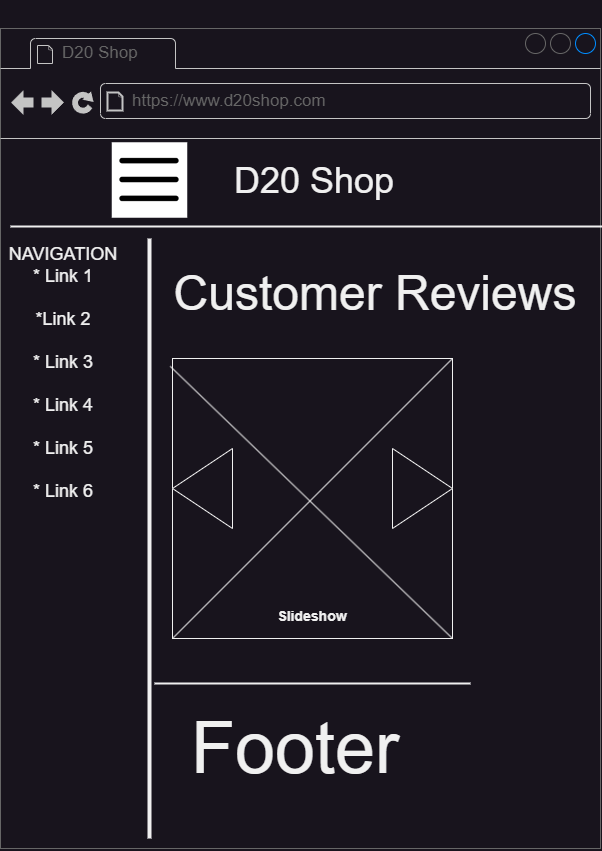

The diagram above was exported from draw.io. Its source (the exported page's mxGraphModel, read from the mxfile embedded in the PNG):
<mxGraphModel dx="11770" dy="8220" grid="1" gridSize="10" guides="1" tooltips="1" connect="1" arrows="1" fold="1" page="1" pageScale="1" pageWidth="1150" pageHeight="2000" math="0" shadow="0">
  <root>
    <mxCell id="0" />
    <mxCell id="1" parent="0" />
    <mxCell id="OACIUZUdrcCiTf3Xt9i_-1" value="" style="endArrow=none;html=1;rounded=0;exitX=1;exitY=1;exitDx=0;exitDy=0;exitPerimeter=0;entryX=1;entryY=0.001;entryDx=0;entryDy=0;entryPerimeter=0;" edge="1" parent="1">
      <mxGeometry width="50" height="50" relative="1" as="geometry">
        <mxPoint x="-2250" y="-2000" as="sourcePoint" />
        <mxPoint x="-2250" y="-3998" as="targetPoint" />
      </mxGeometry>
    </mxCell>
    <mxCell id="OACIUZUdrcCiTf3Xt9i_-2" value="" style="verticalLabelPosition=bottom;shadow=0;dashed=0;align=center;html=1;verticalAlign=top;strokeWidth=1;shape=mxgraph.mockup.markup.line;strokeColor=#999999;rounded=0;labelBackgroundColor=none;fillColor=#ffffff;fontFamily=Verdana;fontSize=12;fontColor=#000000;" vertex="1" parent="1">
      <mxGeometry x="-3172" y="-2010" width="922" height="20" as="geometry" />
    </mxCell>
    <mxCell id="7JsjK-XLwV_KG3weow_z-1" value="" style="strokeWidth=1;shadow=0;dashed=0;align=center;html=1;shape=mxgraph.mockup.containers.browserWindow;rSize=0;strokeColor=#666666;mainText=,;recursiveResize=0;rounded=0;labelBackgroundColor=none;fontFamily=Verdana;fontSize=12;imageBackground=#ffffff;" vertex="1" parent="1">
      <mxGeometry x="-3480" y="-3970" width="600" height="820" as="geometry" />
    </mxCell>
    <mxCell id="7JsjK-XLwV_KG3weow_z-2" value="D20 Shop" style="strokeWidth=1;shadow=0;dashed=0;align=center;html=1;shape=mxgraph.mockup.containers.anchor;fontSize=17;fontColor=#666666;align=left;" vertex="1" parent="7JsjK-XLwV_KG3weow_z-1">
      <mxGeometry x="60" y="12" width="110" height="26" as="geometry" />
    </mxCell>
    <mxCell id="7JsjK-XLwV_KG3weow_z-3" value="https://www.d20shop.com" style="strokeWidth=1;shadow=0;dashed=0;align=center;html=1;shape=mxgraph.mockup.containers.anchor;rSize=0;fontSize=17;fontColor=#666666;align=left;" vertex="1" parent="7JsjK-XLwV_KG3weow_z-1">
      <mxGeometry x="130" y="60" width="250" height="26" as="geometry" />
    </mxCell>
    <mxCell id="7JsjK-XLwV_KG3weow_z-4" value="" style="endArrow=none;html=1;rounded=0;" edge="1" parent="7JsjK-XLwV_KG3weow_z-1" target="7JsjK-XLwV_KG3weow_z-1">
      <mxGeometry width="50" height="50" relative="1" as="geometry">
        <mxPoint y="193" as="sourcePoint" />
        <mxPoint x="50" y="143" as="targetPoint" />
      </mxGeometry>
    </mxCell>
    <mxCell id="7JsjK-XLwV_KG3weow_z-5" value="" style="line;strokeWidth=2;html=1;" vertex="1" parent="7JsjK-XLwV_KG3weow_z-1">
      <mxGeometry x="10" y="193" width="1040" height="10" as="geometry" />
    </mxCell>
    <mxCell id="7JsjK-XLwV_KG3weow_z-6" value="&lt;font style=&quot;font-size: 36px;&quot;&gt;D20 Shop&lt;/font&gt;" style="text;html=1;strokeColor=none;fillColor=none;align=center;verticalAlign=middle;whiteSpace=wrap;rounded=0;" vertex="1" parent="7JsjK-XLwV_KG3weow_z-1">
      <mxGeometry x="210" y="123" width="207.5" height="57" as="geometry" />
    </mxCell>
    <mxCell id="7JsjK-XLwV_KG3weow_z-7" value="" style="shape=image;html=1;verticalAlign=top;verticalLabelPosition=bottom;labelBackgroundColor=#ffffff;imageAspect=0;aspect=fixed;image=https://cdn3.iconfinder.com/data/icons/minimalisticons/28/burger-menu-1-128.png;fillColor=#FFFFFF;imageBackground=#ffffff;" vertex="1" parent="7JsjK-XLwV_KG3weow_z-1">
      <mxGeometry x="111.25" y="113.75" width="75.5" height="75.5" as="geometry" />
    </mxCell>
    <mxCell id="7JsjK-XLwV_KG3weow_z-8" value="" style="line;strokeWidth=4;direction=south;html=1;perimeter=backbonePerimeter;points=[];outlineConnect=0;" vertex="1" parent="7JsjK-XLwV_KG3weow_z-1">
      <mxGeometry x="144" y="210" width="10" height="600" as="geometry" />
    </mxCell>
    <mxCell id="7JsjK-XLwV_KG3weow_z-9" value="&lt;font style=&quot;font-size: 18px;&quot;&gt;NAVIGATION&lt;br&gt;* Link 1&lt;br&gt;&lt;br&gt;*Link 2&lt;br&gt;&lt;br&gt;* Link 3&lt;br&gt;&lt;br&gt;* Link 4&lt;br&gt;&lt;br&gt;* Link 5&lt;br&gt;&lt;br&gt;* Link 6&lt;/font&gt;" style="text;html=1;strokeColor=none;fillColor=none;align=center;verticalAlign=middle;whiteSpace=wrap;rounded=0;" vertex="1" parent="7JsjK-XLwV_KG3weow_z-1">
      <mxGeometry x="10" y="330" width="106" height="30" as="geometry" />
    </mxCell>
    <mxCell id="7JsjK-XLwV_KG3weow_z-10" value="&lt;font style=&quot;font-size: 48px;&quot;&gt;Customer Reviews&lt;/font&gt;" style="text;html=1;strokeColor=none;fillColor=none;align=center;verticalAlign=middle;whiteSpace=wrap;rounded=0;" vertex="1" parent="7JsjK-XLwV_KG3weow_z-1">
      <mxGeometry x="160" y="220" width="430" height="90" as="geometry" />
    </mxCell>
    <mxCell id="7JsjK-XLwV_KG3weow_z-11" value="&lt;font style=&quot;font-size: 14px;&quot;&gt;&lt;b&gt;&lt;br&gt;&lt;br&gt;&lt;br&gt;&lt;br&gt;&lt;br&gt;&lt;br&gt;&lt;br&gt;&lt;br&gt;&lt;br&gt;&lt;br&gt;&lt;br&gt;&lt;br&gt;&lt;br&gt;&lt;br&gt;Slideshow&lt;/b&gt;&lt;/font&gt;" style="whiteSpace=wrap;html=1;aspect=fixed;" vertex="1" parent="7JsjK-XLwV_KG3weow_z-1">
      <mxGeometry x="172" y="330" width="280" height="280" as="geometry" />
    </mxCell>
    <mxCell id="7JsjK-XLwV_KG3weow_z-12" value="" style="endArrow=none;html=1;rounded=0;entryX=1;entryY=0;entryDx=0;entryDy=0;exitX=0;exitY=1;exitDx=0;exitDy=0;" edge="1" parent="7JsjK-XLwV_KG3weow_z-1" source="7JsjK-XLwV_KG3weow_z-11" target="7JsjK-XLwV_KG3weow_z-11">
      <mxGeometry width="50" height="50" relative="1" as="geometry">
        <mxPoint x="584" y="560" as="sourcePoint" />
        <mxPoint x="634" y="510" as="targetPoint" />
      </mxGeometry>
    </mxCell>
    <mxCell id="7JsjK-XLwV_KG3weow_z-13" value="" style="endArrow=none;html=1;rounded=0;entryX=-0.008;entryY=0.028;entryDx=0;entryDy=0;exitX=1;exitY=1;exitDx=0;exitDy=0;entryPerimeter=0;" edge="1" parent="7JsjK-XLwV_KG3weow_z-1" source="7JsjK-XLwV_KG3weow_z-11" target="7JsjK-XLwV_KG3weow_z-11">
      <mxGeometry width="50" height="50" relative="1" as="geometry">
        <mxPoint x="447" y="704" as="sourcePoint" />
        <mxPoint x="761" y="390" as="targetPoint" />
      </mxGeometry>
    </mxCell>
    <mxCell id="7JsjK-XLwV_KG3weow_z-14" value="" style="line;strokeWidth=2;html=1;" vertex="1" parent="7JsjK-XLwV_KG3weow_z-1">
      <mxGeometry x="154" y="650" width="316" height="10" as="geometry" />
    </mxCell>
    <mxCell id="7JsjK-XLwV_KG3weow_z-15" value="&lt;font style=&quot;font-size: 72px;&quot;&gt;Footer&lt;/font&gt;" style="text;html=1;strokeColor=none;fillColor=none;align=center;verticalAlign=middle;whiteSpace=wrap;rounded=0;" vertex="1" parent="7JsjK-XLwV_KG3weow_z-1">
      <mxGeometry x="170" y="680" width="250" height="80" as="geometry" />
    </mxCell>
    <mxCell id="7JsjK-XLwV_KG3weow_z-16" value="" style="triangle;whiteSpace=wrap;html=1;rotation=-180;" vertex="1" parent="7JsjK-XLwV_KG3weow_z-1">
      <mxGeometry x="172" y="420" width="60" height="80" as="geometry" />
    </mxCell>
    <mxCell id="7JsjK-XLwV_KG3weow_z-17" value="" style="triangle;whiteSpace=wrap;html=1;" vertex="1" parent="7JsjK-XLwV_KG3weow_z-1">
      <mxGeometry x="392" y="420" width="60" height="80" as="geometry" />
    </mxCell>
  </root>
</mxGraphModel>